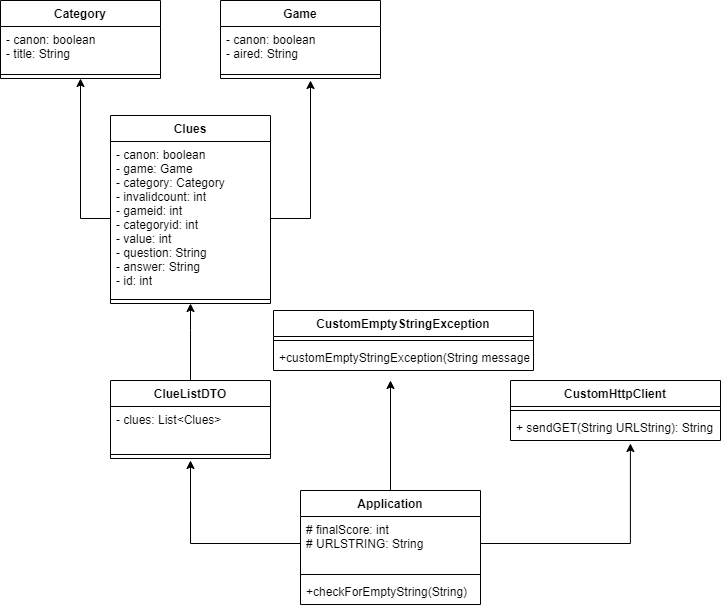

The diagram above was exported from draw.io. Its source (the exported page's mxGraphModel, read from the mxfile embedded in the PNG):
<mxGraphModel dx="880" dy="444" grid="1" gridSize="10" guides="1" tooltips="1" connect="1" arrows="1" fold="1" page="1" pageScale="1" pageWidth="827" pageHeight="1169" math="0" shadow="0">
  <root>
    <mxCell id="WIyWlLk6GJQsqaUBKTNV-0" />
    <mxCell id="WIyWlLk6GJQsqaUBKTNV-1" parent="WIyWlLk6GJQsqaUBKTNV-0" />
    <mxCell id="OpHqz7o-kNLxMv0CRI4S-33" style="edgeStyle=orthogonalEdgeStyle;rounded=0;orthogonalLoop=1;jettySize=auto;html=1;exitX=0.5;exitY=0;exitDx=0;exitDy=0;" parent="WIyWlLk6GJQsqaUBKTNV-1" source="OpHqz7o-kNLxMv0CRI4S-2" edge="1">
      <mxGeometry relative="1" as="geometry">
        <mxPoint x="400" y="850" as="targetPoint" />
      </mxGeometry>
    </mxCell>
    <mxCell id="OpHqz7o-kNLxMv0CRI4S-2" value="Application" style="swimlane;fontStyle=1;align=center;verticalAlign=top;childLayout=stackLayout;horizontal=1;startSize=26;horizontalStack=0;resizeParent=1;resizeParentMax=0;resizeLast=0;collapsible=1;marginBottom=0;" parent="WIyWlLk6GJQsqaUBKTNV-1" vertex="1">
      <mxGeometry x="310" y="960" width="180" height="114" as="geometry" />
    </mxCell>
    <mxCell id="OpHqz7o-kNLxMv0CRI4S-3" value="# finalScore: int&#10;# URLSTRING: String" style="text;strokeColor=none;fillColor=none;align=left;verticalAlign=top;spacingLeft=4;spacingRight=4;overflow=hidden;rotatable=0;points=[[0,0.5],[1,0.5]];portConstraint=eastwest;" parent="OpHqz7o-kNLxMv0CRI4S-2" vertex="1">
      <mxGeometry y="26" width="180" height="54" as="geometry" />
    </mxCell>
    <mxCell id="OpHqz7o-kNLxMv0CRI4S-4" value="" style="line;strokeWidth=1;fillColor=none;align=left;verticalAlign=middle;spacingTop=-1;spacingLeft=3;spacingRight=3;rotatable=0;labelPosition=right;points=[];portConstraint=eastwest;strokeColor=inherit;" parent="OpHqz7o-kNLxMv0CRI4S-2" vertex="1">
      <mxGeometry y="80" width="180" height="8" as="geometry" />
    </mxCell>
    <mxCell id="OpHqz7o-kNLxMv0CRI4S-5" value="+checkForEmptyString(String)" style="text;strokeColor=none;fillColor=none;align=left;verticalAlign=top;spacingLeft=4;spacingRight=4;overflow=hidden;rotatable=0;points=[[0,0.5],[1,0.5]];portConstraint=eastwest;" parent="OpHqz7o-kNLxMv0CRI4S-2" vertex="1">
      <mxGeometry y="88" width="180" height="26" as="geometry" />
    </mxCell>
    <mxCell id="OpHqz7o-kNLxMv0CRI4S-6" value="Category" style="swimlane;fontStyle=1;align=center;verticalAlign=top;childLayout=stackLayout;horizontal=1;startSize=26;horizontalStack=0;resizeParent=1;resizeParentMax=0;resizeLast=0;collapsible=1;marginBottom=0;" parent="WIyWlLk6GJQsqaUBKTNV-1" vertex="1">
      <mxGeometry x="10" y="470" width="160" height="78" as="geometry" />
    </mxCell>
    <mxCell id="OpHqz7o-kNLxMv0CRI4S-7" value="- canon: boolean&#10;- title: String" style="text;strokeColor=none;fillColor=none;align=left;verticalAlign=top;spacingLeft=4;spacingRight=4;overflow=hidden;rotatable=0;points=[[0,0.5],[1,0.5]];portConstraint=eastwest;" parent="OpHqz7o-kNLxMv0CRI4S-6" vertex="1">
      <mxGeometry y="26" width="160" height="44" as="geometry" />
    </mxCell>
    <mxCell id="OpHqz7o-kNLxMv0CRI4S-8" value="" style="line;strokeWidth=1;fillColor=none;align=left;verticalAlign=middle;spacingTop=-1;spacingLeft=3;spacingRight=3;rotatable=0;labelPosition=right;points=[];portConstraint=eastwest;strokeColor=inherit;" parent="OpHqz7o-kNLxMv0CRI4S-6" vertex="1">
      <mxGeometry y="70" width="160" height="8" as="geometry" />
    </mxCell>
    <mxCell id="OpHqz7o-kNLxMv0CRI4S-18" value="" style="edgeStyle=orthogonalEdgeStyle;rounded=0;orthogonalLoop=1;jettySize=auto;html=1;" parent="WIyWlLk6GJQsqaUBKTNV-1" source="OpHqz7o-kNLxMv0CRI4S-10" target="OpHqz7o-kNLxMv0CRI4S-15" edge="1">
      <mxGeometry relative="1" as="geometry">
        <Array as="points">
          <mxPoint x="200" y="800" />
          <mxPoint x="200" y="800" />
        </Array>
      </mxGeometry>
    </mxCell>
    <mxCell id="OpHqz7o-kNLxMv0CRI4S-10" value="ClueListDTO" style="swimlane;fontStyle=1;align=center;verticalAlign=top;childLayout=stackLayout;horizontal=1;startSize=26;horizontalStack=0;resizeParent=1;resizeParentMax=0;resizeLast=0;collapsible=1;marginBottom=0;" parent="WIyWlLk6GJQsqaUBKTNV-1" vertex="1">
      <mxGeometry x="120" y="850" width="160" height="78" as="geometry" />
    </mxCell>
    <mxCell id="OpHqz7o-kNLxMv0CRI4S-11" value="- clues: List&lt;Clues&gt;" style="text;strokeColor=none;fillColor=none;align=left;verticalAlign=top;spacingLeft=4;spacingRight=4;overflow=hidden;rotatable=0;points=[[0,0.5],[1,0.5]];portConstraint=eastwest;" parent="OpHqz7o-kNLxMv0CRI4S-10" vertex="1">
      <mxGeometry y="26" width="160" height="44" as="geometry" />
    </mxCell>
    <mxCell id="OpHqz7o-kNLxMv0CRI4S-12" value="" style="line;strokeWidth=1;fillColor=none;align=left;verticalAlign=middle;spacingTop=-1;spacingLeft=3;spacingRight=3;rotatable=0;labelPosition=right;points=[];portConstraint=eastwest;strokeColor=inherit;" parent="OpHqz7o-kNLxMv0CRI4S-10" vertex="1">
      <mxGeometry y="70" width="160" height="8" as="geometry" />
    </mxCell>
    <mxCell id="OpHqz7o-kNLxMv0CRI4S-13" value="Clues" style="swimlane;fontStyle=1;align=center;verticalAlign=top;childLayout=stackLayout;horizontal=1;startSize=26;horizontalStack=0;resizeParent=1;resizeParentMax=0;resizeLast=0;collapsible=1;marginBottom=0;" parent="WIyWlLk6GJQsqaUBKTNV-1" vertex="1">
      <mxGeometry x="120" y="585" width="160" height="188" as="geometry" />
    </mxCell>
    <mxCell id="OpHqz7o-kNLxMv0CRI4S-14" value="- canon: boolean&#10;- game: Game&#10;- category: Category&#10;- invalidcount: int&#10;- gameid: int&#10;- categoryid: int&#10;- value: int&#10;- question: String&#10;- answer: String&#10;- id: int" style="text;strokeColor=none;fillColor=none;align=left;verticalAlign=top;spacingLeft=4;spacingRight=4;overflow=hidden;rotatable=0;points=[[0,0.5],[1,0.5]];portConstraint=eastwest;" parent="OpHqz7o-kNLxMv0CRI4S-13" vertex="1">
      <mxGeometry y="26" width="160" height="154" as="geometry" />
    </mxCell>
    <mxCell id="OpHqz7o-kNLxMv0CRI4S-15" value="" style="line;strokeWidth=1;fillColor=none;align=left;verticalAlign=middle;spacingTop=-1;spacingLeft=3;spacingRight=3;rotatable=0;labelPosition=right;points=[];portConstraint=eastwest;strokeColor=inherit;" parent="OpHqz7o-kNLxMv0CRI4S-13" vertex="1">
      <mxGeometry y="180" width="160" height="8" as="geometry" />
    </mxCell>
    <mxCell id="OpHqz7o-kNLxMv0CRI4S-17" style="edgeStyle=orthogonalEdgeStyle;rounded=0;orthogonalLoop=1;jettySize=auto;html=1;exitX=0;exitY=0.5;exitDx=0;exitDy=0;" parent="WIyWlLk6GJQsqaUBKTNV-1" source="OpHqz7o-kNLxMv0CRI4S-3" edge="1">
      <mxGeometry relative="1" as="geometry">
        <mxPoint x="200" y="930" as="targetPoint" />
        <Array as="points">
          <mxPoint x="200" y="1013" />
          <mxPoint x="200" y="930" />
        </Array>
      </mxGeometry>
    </mxCell>
    <mxCell id="OpHqz7o-kNLxMv0CRI4S-19" style="edgeStyle=orthogonalEdgeStyle;rounded=0;orthogonalLoop=1;jettySize=auto;html=1;exitX=0;exitY=0.5;exitDx=0;exitDy=0;entryX=0.5;entryY=1;entryDx=0;entryDy=0;" parent="WIyWlLk6GJQsqaUBKTNV-1" source="OpHqz7o-kNLxMv0CRI4S-14" target="OpHqz7o-kNLxMv0CRI4S-6" edge="1">
      <mxGeometry relative="1" as="geometry" />
    </mxCell>
    <mxCell id="OpHqz7o-kNLxMv0CRI4S-20" value="Game" style="swimlane;fontStyle=1;align=center;verticalAlign=top;childLayout=stackLayout;horizontal=1;startSize=26;horizontalStack=0;resizeParent=1;resizeParentMax=0;resizeLast=0;collapsible=1;marginBottom=0;" parent="WIyWlLk6GJQsqaUBKTNV-1" vertex="1">
      <mxGeometry x="230" y="470" width="160" height="78" as="geometry" />
    </mxCell>
    <mxCell id="OpHqz7o-kNLxMv0CRI4S-21" value="- canon: boolean&#10;- aired: String" style="text;strokeColor=none;fillColor=none;align=left;verticalAlign=top;spacingLeft=4;spacingRight=4;overflow=hidden;rotatable=0;points=[[0,0.5],[1,0.5]];portConstraint=eastwest;" parent="OpHqz7o-kNLxMv0CRI4S-20" vertex="1">
      <mxGeometry y="26" width="160" height="44" as="geometry" />
    </mxCell>
    <mxCell id="OpHqz7o-kNLxMv0CRI4S-22" value="" style="line;strokeWidth=1;fillColor=none;align=left;verticalAlign=middle;spacingTop=-1;spacingLeft=3;spacingRight=3;rotatable=0;labelPosition=right;points=[];portConstraint=eastwest;strokeColor=inherit;" parent="OpHqz7o-kNLxMv0CRI4S-20" vertex="1">
      <mxGeometry y="70" width="160" height="8" as="geometry" />
    </mxCell>
    <mxCell id="OpHqz7o-kNLxMv0CRI4S-23" style="edgeStyle=orthogonalEdgeStyle;rounded=0;orthogonalLoop=1;jettySize=auto;html=1;exitX=1;exitY=0.5;exitDx=0;exitDy=0;" parent="WIyWlLk6GJQsqaUBKTNV-1" source="OpHqz7o-kNLxMv0CRI4S-14" edge="1">
      <mxGeometry relative="1" as="geometry">
        <mxPoint x="320" y="550" as="targetPoint" />
      </mxGeometry>
    </mxCell>
    <mxCell id="OpHqz7o-kNLxMv0CRI4S-24" value="CustomHttpClient" style="swimlane;fontStyle=1;align=center;verticalAlign=top;childLayout=stackLayout;horizontal=1;startSize=26;horizontalStack=0;resizeParent=1;resizeParentMax=0;resizeLast=0;collapsible=1;marginBottom=0;" parent="WIyWlLk6GJQsqaUBKTNV-1" vertex="1">
      <mxGeometry x="520" y="850" width="210" height="60" as="geometry" />
    </mxCell>
    <mxCell id="OpHqz7o-kNLxMv0CRI4S-26" value="" style="line;strokeWidth=1;fillColor=none;align=left;verticalAlign=middle;spacingTop=-1;spacingLeft=3;spacingRight=3;rotatable=0;labelPosition=right;points=[];portConstraint=eastwest;strokeColor=inherit;" parent="OpHqz7o-kNLxMv0CRI4S-24" vertex="1">
      <mxGeometry y="26" width="210" height="8" as="geometry" />
    </mxCell>
    <mxCell id="OpHqz7o-kNLxMv0CRI4S-27" value="+ sendGET(String URLString): String" style="text;strokeColor=none;fillColor=none;align=left;verticalAlign=top;spacingLeft=4;spacingRight=4;overflow=hidden;rotatable=0;points=[[0,0.5],[1,0.5]];portConstraint=eastwest;" parent="OpHqz7o-kNLxMv0CRI4S-24" vertex="1">
      <mxGeometry y="34" width="210" height="26" as="geometry" />
    </mxCell>
    <mxCell id="OpHqz7o-kNLxMv0CRI4S-28" style="edgeStyle=orthogonalEdgeStyle;rounded=0;orthogonalLoop=1;jettySize=auto;html=1;exitX=1;exitY=0.5;exitDx=0;exitDy=0;entryX=0.571;entryY=1.115;entryDx=0;entryDy=0;entryPerimeter=0;" parent="WIyWlLk6GJQsqaUBKTNV-1" source="OpHqz7o-kNLxMv0CRI4S-3" target="OpHqz7o-kNLxMv0CRI4S-27" edge="1">
      <mxGeometry relative="1" as="geometry">
        <mxPoint x="650" y="910" as="targetPoint" />
        <Array as="points">
          <mxPoint x="640" y="1013" />
        </Array>
      </mxGeometry>
    </mxCell>
    <mxCell id="OpHqz7o-kNLxMv0CRI4S-29" value="CustomEmptyStringException" style="swimlane;fontStyle=1;align=center;verticalAlign=top;childLayout=stackLayout;horizontal=1;startSize=26;horizontalStack=0;resizeParent=1;resizeParentMax=0;resizeLast=0;collapsible=1;marginBottom=0;" parent="WIyWlLk6GJQsqaUBKTNV-1" vertex="1">
      <mxGeometry x="283" y="780" width="260" height="60" as="geometry" />
    </mxCell>
    <mxCell id="OpHqz7o-kNLxMv0CRI4S-31" value="" style="line;strokeWidth=1;fillColor=none;align=left;verticalAlign=middle;spacingTop=-1;spacingLeft=3;spacingRight=3;rotatable=0;labelPosition=right;points=[];portConstraint=eastwest;strokeColor=inherit;" parent="OpHqz7o-kNLxMv0CRI4S-29" vertex="1">
      <mxGeometry y="26" width="260" height="8" as="geometry" />
    </mxCell>
    <mxCell id="OpHqz7o-kNLxMv0CRI4S-32" value="+customEmptyStringException(String message)" style="text;strokeColor=none;fillColor=none;align=left;verticalAlign=top;spacingLeft=4;spacingRight=4;overflow=hidden;rotatable=0;points=[[0,0.5],[1,0.5]];portConstraint=eastwest;" parent="OpHqz7o-kNLxMv0CRI4S-29" vertex="1">
      <mxGeometry y="34" width="260" height="26" as="geometry" />
    </mxCell>
  </root>
</mxGraphModel>